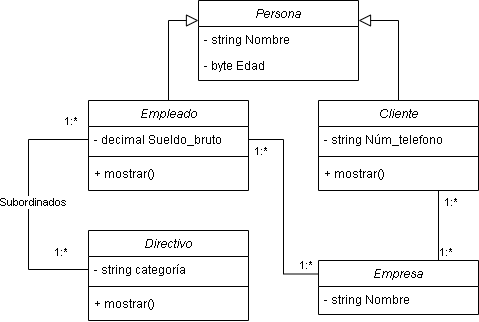

The diagram above was exported from draw.io. Its source (the exported page's mxGraphModel, read from the mxfile embedded in the PNG):
<mxGraphModel dx="613" dy="642" grid="1" gridSize="10" guides="1" tooltips="1" connect="1" arrows="1" fold="1" page="1" pageScale="1" pageWidth="827" pageHeight="1169" math="0" shadow="0">
  <root>
    <mxCell id="WIyWlLk6GJQsqaUBKTNV-0" />
    <mxCell id="WIyWlLk6GJQsqaUBKTNV-1" parent="WIyWlLk6GJQsqaUBKTNV-0" />
    <mxCell id="zkfFHV4jXpPFQw0GAbJ--12" value="" style="endArrow=block;endSize=10;endFill=0;shadow=0;strokeWidth=1;rounded=0;edgeStyle=elbowEdgeStyle;elbow=vertical;entryX=0;entryY=0.25;entryDx=0;entryDy=0;exitX=0.5;exitY=0;exitDx=0;exitDy=0;" parent="WIyWlLk6GJQsqaUBKTNV-1" source="Wyrwp6reEtHQIkTMXtRY-0" target="Wyrwp6reEtHQIkTMXtRY-12" edge="1">
      <mxGeometry width="160" relative="1" as="geometry">
        <mxPoint x="320" y="420" as="sourcePoint" />
        <mxPoint x="480" y="318" as="targetPoint" />
        <Array as="points">
          <mxPoint x="320" y="220" />
        </Array>
      </mxGeometry>
    </mxCell>
    <mxCell id="zkfFHV4jXpPFQw0GAbJ--16" value="" style="endArrow=block;endSize=10;endFill=0;shadow=0;strokeWidth=1;rounded=0;edgeStyle=elbowEdgeStyle;elbow=vertical;entryX=1;entryY=0.25;entryDx=0;entryDy=0;exitX=0.5;exitY=0;exitDx=0;exitDy=0;" parent="WIyWlLk6GJQsqaUBKTNV-1" source="Wyrwp6reEtHQIkTMXtRY-6" target="Wyrwp6reEtHQIkTMXtRY-12" edge="1">
      <mxGeometry width="160" relative="1" as="geometry">
        <mxPoint x="560" y="420" as="sourcePoint" />
        <mxPoint x="520" y="330" as="targetPoint" />
        <Array as="points">
          <mxPoint x="560" y="220" />
        </Array>
      </mxGeometry>
    </mxCell>
    <mxCell id="Wyrwp6reEtHQIkTMXtRY-0" value="Empleado" style="swimlane;fontStyle=2;align=center;verticalAlign=top;childLayout=stackLayout;horizontal=1;startSize=26;horizontalStack=0;resizeParent=1;resizeLast=0;collapsible=1;marginBottom=0;rounded=0;shadow=0;strokeWidth=1;" vertex="1" parent="WIyWlLk6GJQsqaUBKTNV-1">
      <mxGeometry x="240" y="300" width="160" height="90" as="geometry">
        <mxRectangle x="230" y="140" width="160" height="26" as="alternateBounds" />
      </mxGeometry>
    </mxCell>
    <mxCell id="Wyrwp6reEtHQIkTMXtRY-1" value="- decimal Sueldo_bruto" style="text;align=left;verticalAlign=top;spacingLeft=4;spacingRight=4;overflow=hidden;rotatable=0;points=[[0,0.5],[1,0.5]];portConstraint=eastwest;" vertex="1" parent="Wyrwp6reEtHQIkTMXtRY-0">
      <mxGeometry y="26" width="160" height="26" as="geometry" />
    </mxCell>
    <mxCell id="Wyrwp6reEtHQIkTMXtRY-4" value="" style="line;html=1;strokeWidth=1;align=left;verticalAlign=middle;spacingTop=-1;spacingLeft=3;spacingRight=3;rotatable=0;labelPosition=right;points=[];portConstraint=eastwest;" vertex="1" parent="Wyrwp6reEtHQIkTMXtRY-0">
      <mxGeometry y="52" width="160" height="8" as="geometry" />
    </mxCell>
    <mxCell id="Wyrwp6reEtHQIkTMXtRY-5" value="+ mostrar()" style="text;align=left;verticalAlign=top;spacingLeft=4;spacingRight=4;overflow=hidden;rotatable=0;points=[[0,0.5],[1,0.5]];portConstraint=eastwest;" vertex="1" parent="Wyrwp6reEtHQIkTMXtRY-0">
      <mxGeometry y="60" width="160" height="26" as="geometry" />
    </mxCell>
    <mxCell id="Wyrwp6reEtHQIkTMXtRY-6" value="Cliente" style="swimlane;fontStyle=2;align=center;verticalAlign=top;childLayout=stackLayout;horizontal=1;startSize=26;horizontalStack=0;resizeParent=1;resizeLast=0;collapsible=1;marginBottom=0;rounded=0;shadow=0;strokeWidth=1;" vertex="1" parent="WIyWlLk6GJQsqaUBKTNV-1">
      <mxGeometry x="470" y="300" width="160" height="90" as="geometry">
        <mxRectangle x="230" y="140" width="160" height="26" as="alternateBounds" />
      </mxGeometry>
    </mxCell>
    <mxCell id="Wyrwp6reEtHQIkTMXtRY-8" value="- string Núm_telefono" style="text;align=left;verticalAlign=top;spacingLeft=4;spacingRight=4;overflow=hidden;rotatable=0;points=[[0,0.5],[1,0.5]];portConstraint=eastwest;rounded=0;shadow=0;html=0;" vertex="1" parent="Wyrwp6reEtHQIkTMXtRY-6">
      <mxGeometry y="26" width="160" height="26" as="geometry" />
    </mxCell>
    <mxCell id="Wyrwp6reEtHQIkTMXtRY-18" value="" style="line;html=1;strokeWidth=1;align=left;verticalAlign=middle;spacingTop=-1;spacingLeft=3;spacingRight=3;rotatable=0;labelPosition=right;points=[];portConstraint=eastwest;" vertex="1" parent="Wyrwp6reEtHQIkTMXtRY-6">
      <mxGeometry y="52" width="160" height="8" as="geometry" />
    </mxCell>
    <mxCell id="Wyrwp6reEtHQIkTMXtRY-19" value="+ mostrar()" style="text;align=left;verticalAlign=top;spacingLeft=4;spacingRight=4;overflow=hidden;rotatable=0;points=[[0,0.5],[1,0.5]];portConstraint=eastwest;" vertex="1" parent="Wyrwp6reEtHQIkTMXtRY-6">
      <mxGeometry y="60" width="160" height="26" as="geometry" />
    </mxCell>
    <mxCell id="Wyrwp6reEtHQIkTMXtRY-12" value="Persona" style="swimlane;fontStyle=2;align=center;verticalAlign=top;childLayout=stackLayout;horizontal=1;startSize=26;horizontalStack=0;resizeParent=1;resizeLast=0;collapsible=1;marginBottom=0;rounded=0;shadow=0;strokeWidth=1;" vertex="1" parent="WIyWlLk6GJQsqaUBKTNV-1">
      <mxGeometry x="350" y="200" width="160" height="80" as="geometry">
        <mxRectangle x="230" y="140" width="160" height="26" as="alternateBounds" />
      </mxGeometry>
    </mxCell>
    <mxCell id="Wyrwp6reEtHQIkTMXtRY-13" value="- string Nombre" style="text;align=left;verticalAlign=top;spacingLeft=4;spacingRight=4;overflow=hidden;rotatable=0;points=[[0,0.5],[1,0.5]];portConstraint=eastwest;" vertex="1" parent="Wyrwp6reEtHQIkTMXtRY-12">
      <mxGeometry y="26" width="160" height="26" as="geometry" />
    </mxCell>
    <mxCell id="Wyrwp6reEtHQIkTMXtRY-14" value="- byte Edad" style="text;align=left;verticalAlign=top;spacingLeft=4;spacingRight=4;overflow=hidden;rotatable=0;points=[[0,0.5],[1,0.5]];portConstraint=eastwest;rounded=0;shadow=0;html=0;" vertex="1" parent="Wyrwp6reEtHQIkTMXtRY-12">
      <mxGeometry y="52" width="160" height="26" as="geometry" />
    </mxCell>
    <mxCell id="Wyrwp6reEtHQIkTMXtRY-20" value="Directivo" style="swimlane;fontStyle=2;align=center;verticalAlign=top;childLayout=stackLayout;horizontal=1;startSize=26;horizontalStack=0;resizeParent=1;resizeLast=0;collapsible=1;marginBottom=0;rounded=0;shadow=0;strokeWidth=1;" vertex="1" parent="WIyWlLk6GJQsqaUBKTNV-1">
      <mxGeometry x="240" y="430" width="160" height="90" as="geometry">
        <mxRectangle x="230" y="140" width="160" height="26" as="alternateBounds" />
      </mxGeometry>
    </mxCell>
    <mxCell id="Wyrwp6reEtHQIkTMXtRY-21" value="- string categoría" style="text;align=left;verticalAlign=top;spacingLeft=4;spacingRight=4;overflow=hidden;rotatable=0;points=[[0,0.5],[1,0.5]];portConstraint=eastwest;" vertex="1" parent="Wyrwp6reEtHQIkTMXtRY-20">
      <mxGeometry y="26" width="160" height="26" as="geometry" />
    </mxCell>
    <mxCell id="Wyrwp6reEtHQIkTMXtRY-22" value="" style="line;html=1;strokeWidth=1;align=left;verticalAlign=middle;spacingTop=-1;spacingLeft=3;spacingRight=3;rotatable=0;labelPosition=right;points=[];portConstraint=eastwest;" vertex="1" parent="Wyrwp6reEtHQIkTMXtRY-20">
      <mxGeometry y="52" width="160" height="8" as="geometry" />
    </mxCell>
    <mxCell id="Wyrwp6reEtHQIkTMXtRY-23" value="+ mostrar()" style="text;align=left;verticalAlign=top;spacingLeft=4;spacingRight=4;overflow=hidden;rotatable=0;points=[[0,0.5],[1,0.5]];portConstraint=eastwest;" vertex="1" parent="Wyrwp6reEtHQIkTMXtRY-20">
      <mxGeometry y="60" width="160" height="26" as="geometry" />
    </mxCell>
    <mxCell id="Wyrwp6reEtHQIkTMXtRY-24" value="Empresa" style="swimlane;fontStyle=2;align=center;verticalAlign=top;childLayout=stackLayout;horizontal=1;startSize=26;horizontalStack=0;resizeParent=1;resizeLast=0;collapsible=1;marginBottom=0;rounded=0;shadow=0;strokeWidth=1;" vertex="1" parent="WIyWlLk6GJQsqaUBKTNV-1">
      <mxGeometry x="470" y="460" width="160" height="54" as="geometry">
        <mxRectangle x="230" y="140" width="160" height="26" as="alternateBounds" />
      </mxGeometry>
    </mxCell>
    <mxCell id="Wyrwp6reEtHQIkTMXtRY-25" value="- string Nombre" style="text;align=left;verticalAlign=top;spacingLeft=4;spacingRight=4;overflow=hidden;rotatable=0;points=[[0,0.5],[1,0.5]];portConstraint=eastwest;" vertex="1" parent="Wyrwp6reEtHQIkTMXtRY-24">
      <mxGeometry y="26" width="160" height="26" as="geometry" />
    </mxCell>
    <mxCell id="Wyrwp6reEtHQIkTMXtRY-27" value="" style="endArrow=none;html=1;edgeStyle=orthogonalEdgeStyle;rounded=0;entryX=0;entryY=0.5;entryDx=0;entryDy=0;exitX=0;exitY=0.5;exitDx=0;exitDy=0;" edge="1" parent="WIyWlLk6GJQsqaUBKTNV-1" source="Wyrwp6reEtHQIkTMXtRY-1" target="Wyrwp6reEtHQIkTMXtRY-21">
      <mxGeometry relative="1" as="geometry">
        <mxPoint x="50" y="570" as="sourcePoint" />
        <mxPoint x="210" y="570" as="targetPoint" />
        <Array as="points">
          <mxPoint x="180" y="339" />
          <mxPoint x="180" y="469" />
        </Array>
      </mxGeometry>
    </mxCell>
    <mxCell id="Wyrwp6reEtHQIkTMXtRY-29" value="1:*" style="edgeLabel;resizable=0;html=1;align=right;verticalAlign=bottom;" connectable="0" vertex="1" parent="Wyrwp6reEtHQIkTMXtRY-27">
      <mxGeometry x="1" relative="1" as="geometry">
        <mxPoint x="-20" y="-9" as="offset" />
      </mxGeometry>
    </mxCell>
    <mxCell id="Wyrwp6reEtHQIkTMXtRY-32" value="Subordinados" style="edgeLabel;resizable=0;html=1;align=left;verticalAlign=bottom;" connectable="0" vertex="1" parent="WIyWlLk6GJQsqaUBKTNV-1">
      <mxGeometry x="170" y="360" as="geometry">
        <mxPoint x="-20" y="50" as="offset" />
      </mxGeometry>
    </mxCell>
    <mxCell id="Wyrwp6reEtHQIkTMXtRY-33" value="" style="endArrow=none;html=1;edgeStyle=orthogonalEdgeStyle;rounded=0;entryX=0.75;entryY=1;entryDx=0;entryDy=0;exitX=0.75;exitY=0;exitDx=0;exitDy=0;" edge="1" parent="WIyWlLk6GJQsqaUBKTNV-1" source="Wyrwp6reEtHQIkTMXtRY-24" target="Wyrwp6reEtHQIkTMXtRY-6">
      <mxGeometry relative="1" as="geometry">
        <mxPoint x="300" y="350" as="sourcePoint" />
        <mxPoint x="460" y="350" as="targetPoint" />
      </mxGeometry>
    </mxCell>
    <mxCell id="Wyrwp6reEtHQIkTMXtRY-34" value="1:*" style="edgeLabel;resizable=0;html=1;align=left;verticalAlign=bottom;" connectable="0" vertex="1" parent="Wyrwp6reEtHQIkTMXtRY-33">
      <mxGeometry x="-1" relative="1" as="geometry">
        <mxPoint as="offset" />
      </mxGeometry>
    </mxCell>
    <mxCell id="Wyrwp6reEtHQIkTMXtRY-35" value="1:*" style="edgeLabel;resizable=0;html=1;align=right;verticalAlign=bottom;" connectable="0" vertex="1" parent="Wyrwp6reEtHQIkTMXtRY-33">
      <mxGeometry x="1" relative="1" as="geometry">
        <mxPoint x="20" y="20" as="offset" />
      </mxGeometry>
    </mxCell>
    <mxCell id="Wyrwp6reEtHQIkTMXtRY-37" value="" style="endArrow=none;html=1;edgeStyle=orthogonalEdgeStyle;rounded=0;entryX=1;entryY=0.5;entryDx=0;entryDy=0;exitX=0;exitY=0.25;exitDx=0;exitDy=0;" edge="1" parent="WIyWlLk6GJQsqaUBKTNV-1" source="Wyrwp6reEtHQIkTMXtRY-24" target="Wyrwp6reEtHQIkTMXtRY-1">
      <mxGeometry relative="1" as="geometry">
        <mxPoint x="599.9999999999998" y="470.0000000000001" as="sourcePoint" />
        <mxPoint x="600" y="400.0000000000001" as="targetPoint" />
      </mxGeometry>
    </mxCell>
    <mxCell id="Wyrwp6reEtHQIkTMXtRY-38" value="1:*" style="edgeLabel;resizable=0;html=1;align=left;verticalAlign=bottom;" connectable="0" vertex="1" parent="Wyrwp6reEtHQIkTMXtRY-37">
      <mxGeometry x="-1" relative="1" as="geometry">
        <mxPoint x="-20" as="offset" />
      </mxGeometry>
    </mxCell>
    <mxCell id="Wyrwp6reEtHQIkTMXtRY-39" value="1:*" style="edgeLabel;resizable=0;html=1;align=right;verticalAlign=bottom;" connectable="0" vertex="1" parent="Wyrwp6reEtHQIkTMXtRY-37">
      <mxGeometry x="1" relative="1" as="geometry">
        <mxPoint x="20" y="20" as="offset" />
      </mxGeometry>
    </mxCell>
    <mxCell id="Wyrwp6reEtHQIkTMXtRY-40" value="1:*" style="edgeLabel;resizable=0;html=1;align=right;verticalAlign=bottom;" connectable="0" vertex="1" parent="WIyWlLk6GJQsqaUBKTNV-1">
      <mxGeometry x="230.0000000000001" y="340" as="geometry">
        <mxPoint y="-11" as="offset" />
      </mxGeometry>
    </mxCell>
  </root>
</mxGraphModel>